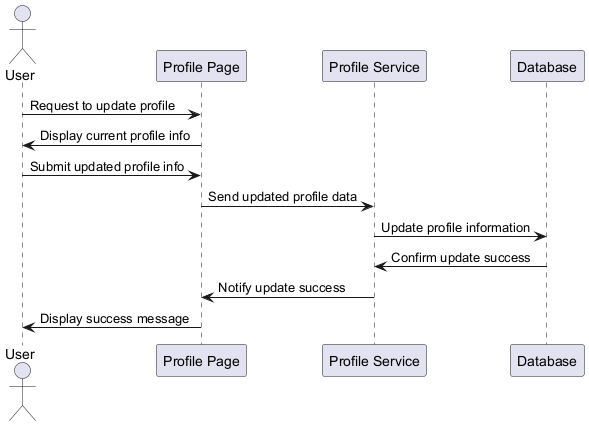

The diagram above was rendered by PlantUML. Its source (embedded in the PNG):
@startuml
actor User
participant "Profile Page" as ProfilePage
participant "Profile Service" as ProfileService
participant "Database" as Database

User -> ProfilePage : Request to update profile
ProfilePage -> User : Display current profile info
User -> ProfilePage : Submit updated profile info
ProfilePage -> ProfileService : Send updated profile data
ProfileService -> Database : Update profile information
Database -> ProfileService : Confirm update success
ProfileService -> ProfilePage : Notify update success
ProfilePage -> User : Display success message
@enduml